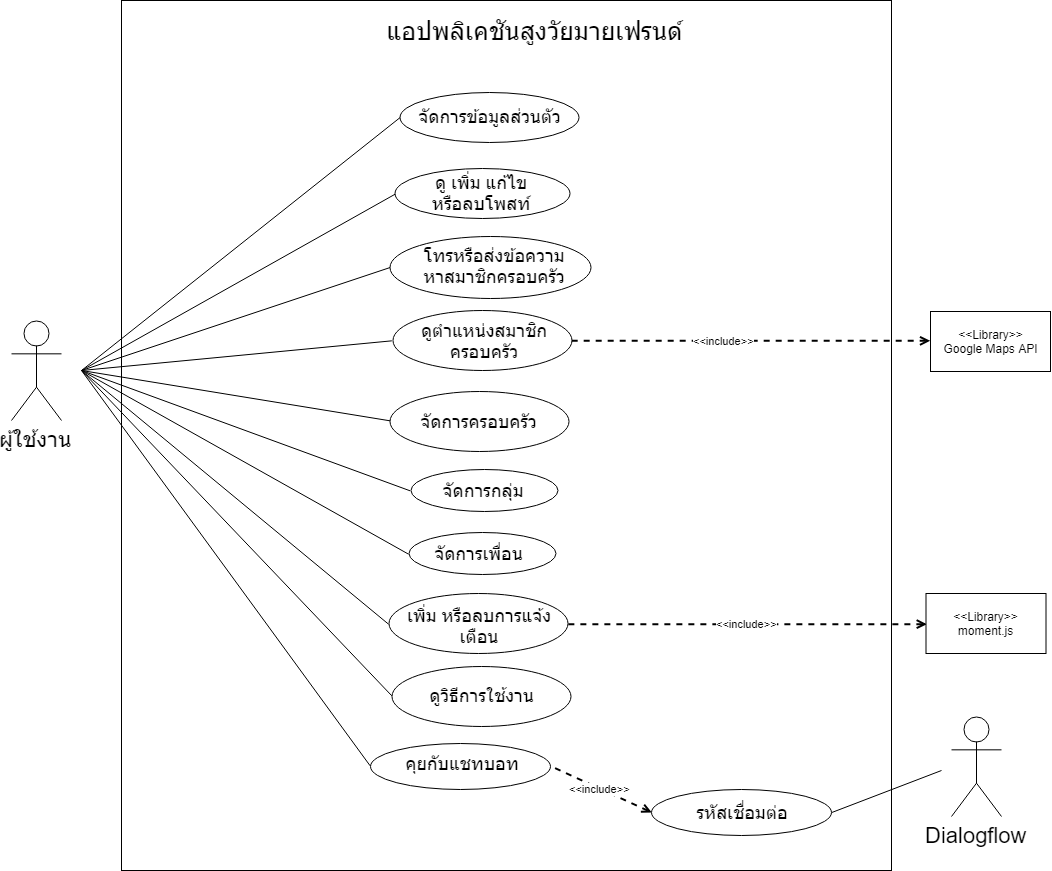

The diagram above was exported from draw.io. Its source (the exported page's mxGraphModel, read from the mxfile embedded in the PNG):
<mxGraphModel dx="1653" dy="838" grid="1" gridSize="10" guides="1" tooltips="1" connect="1" arrows="1" fold="1" page="1" pageScale="1" pageWidth="827" pageHeight="1169" math="0" shadow="0">
  <root>
    <mxCell id="0" />
    <mxCell id="1" parent="0" />
    <mxCell id="NUywNe0idL6_tThew3i_-5" value="" style="rounded=0;whiteSpace=wrap;html=1;" parent="1" vertex="1">
      <mxGeometry x="160" y="150" width="770" height="870" as="geometry" />
    </mxCell>
    <mxCell id="NUywNe0idL6_tThew3i_-1" value="&lt;font style=&quot;font-size: 22px&quot;&gt;ผู้ใช้งาน&lt;/font&gt;" style="shape=umlActor;verticalLabelPosition=bottom;labelBackgroundColor=#ffffff;verticalAlign=top;html=1;" parent="1" vertex="1">
      <mxGeometry x="50" y="470" width="50" height="100" as="geometry" />
    </mxCell>
    <mxCell id="NUywNe0idL6_tThew3i_-13" value="&lt;font style=&quot;font-size: 25px&quot;&gt;แอปพลิเคชันสูงวัยมายเฟรนด์&lt;/font&gt;" style="text;html=1;strokeColor=none;fillColor=none;align=center;verticalAlign=middle;whiteSpace=wrap;rounded=0;" parent="1" vertex="1">
      <mxGeometry x="418" y="170" width="310" height="20" as="geometry" />
    </mxCell>
    <mxCell id="NUywNe0idL6_tThew3i_-14" value="" style="ellipse;whiteSpace=wrap;html=1;" parent="1" vertex="1">
      <mxGeometry x="438" y="241.5" width="179" height="50" as="geometry" />
    </mxCell>
    <mxCell id="NUywNe0idL6_tThew3i_-15" value="&lt;font style=&quot;font-size: 18px&quot;&gt;จัดการข้อมูลส่วนตัว&lt;/font&gt;" style="text;html=1;strokeColor=none;fillColor=none;align=center;verticalAlign=middle;whiteSpace=wrap;rounded=0;" parent="1" vertex="1">
      <mxGeometry x="435" y="256.5" width="185" height="20" as="geometry" />
    </mxCell>
    <mxCell id="NUywNe0idL6_tThew3i_-16" value="" style="endArrow=none;html=1;entryX=0;entryY=0.5;entryDx=0;entryDy=0;" parent="1" target="NUywNe0idL6_tThew3i_-14" edge="1">
      <mxGeometry width="50" height="50" relative="1" as="geometry">
        <mxPoint x="120" y="520" as="sourcePoint" />
        <mxPoint x="390" y="160.42857142857144" as="targetPoint" />
      </mxGeometry>
    </mxCell>
    <mxCell id="NUywNe0idL6_tThew3i_-24" value="" style="ellipse;whiteSpace=wrap;html=1;" parent="1" vertex="1">
      <mxGeometry x="433" y="318" width="175" height="50" as="geometry" />
    </mxCell>
    <mxCell id="NUywNe0idL6_tThew3i_-25" value="&lt;font style=&quot;font-size: 18px&quot;&gt;ดู เพิ่ม แก้ไข หรือลบโพสท์&lt;/font&gt;" style="text;html=1;strokeColor=none;fillColor=none;align=center;verticalAlign=middle;whiteSpace=wrap;rounded=0;" parent="1" vertex="1">
      <mxGeometry x="459.5" y="333" width="120" height="20" as="geometry" />
    </mxCell>
    <mxCell id="NUywNe0idL6_tThew3i_-26" value="" style="endArrow=none;html=1;entryX=0;entryY=0.5;entryDx=0;entryDy=0;" parent="1" target="NUywNe0idL6_tThew3i_-24" edge="1">
      <mxGeometry width="50" height="50" relative="1" as="geometry">
        <mxPoint x="120" y="520" as="sourcePoint" />
        <mxPoint x="400" y="380" as="targetPoint" />
      </mxGeometry>
    </mxCell>
    <mxCell id="NUywNe0idL6_tThew3i_-27" value="" style="ellipse;whiteSpace=wrap;html=1;" parent="1" vertex="1">
      <mxGeometry x="409" y="893" width="180" height="46" as="geometry" />
    </mxCell>
    <mxCell id="NUywNe0idL6_tThew3i_-28" value="&lt;font style=&quot;font-size: 18px&quot;&gt;คุยกับแชทบอท&lt;/font&gt;" style="text;html=1;strokeColor=none;fillColor=none;align=center;verticalAlign=middle;whiteSpace=wrap;rounded=0;" parent="1" vertex="1">
      <mxGeometry x="439.5" y="903" width="121" height="20" as="geometry" />
    </mxCell>
    <mxCell id="NUywNe0idL6_tThew3i_-29" value="" style="endArrow=none;html=1;entryX=0;entryY=0.5;entryDx=0;entryDy=0;" parent="1" target="NUywNe0idL6_tThew3i_-27" edge="1">
      <mxGeometry width="50" height="50" relative="1" as="geometry">
        <mxPoint x="120" y="520" as="sourcePoint" />
        <mxPoint x="415" y="470" as="targetPoint" />
      </mxGeometry>
    </mxCell>
    <mxCell id="NUywNe0idL6_tThew3i_-30" value="" style="ellipse;whiteSpace=wrap;html=1;" parent="1" vertex="1">
      <mxGeometry x="431" y="460" width="179" height="60" as="geometry" />
    </mxCell>
    <mxCell id="NUywNe0idL6_tThew3i_-31" value="&lt;font style=&quot;font-size: 18px&quot;&gt;ดูตำแหน่งสมาชิกครอบครัว&lt;/font&gt;" style="text;html=1;strokeColor=none;fillColor=none;align=center;verticalAlign=middle;whiteSpace=wrap;rounded=0;" parent="1" vertex="1">
      <mxGeometry x="444.5" y="481" width="156" height="20" as="geometry" />
    </mxCell>
    <mxCell id="NUywNe0idL6_tThew3i_-46" value="" style="ellipse;whiteSpace=wrap;html=1;" parent="1" vertex="1">
      <mxGeometry x="428" y="541" width="179" height="60" as="geometry" />
    </mxCell>
    <mxCell id="NUywNe0idL6_tThew3i_-47" value="&lt;font style=&quot;font-size: 18px&quot;&gt;จัดการครอบครัว&lt;/font&gt;" style="text;html=1;strokeColor=none;fillColor=none;align=center;verticalAlign=middle;whiteSpace=wrap;rounded=0;" parent="1" vertex="1">
      <mxGeometry x="446" y="561" width="143" height="20" as="geometry" />
    </mxCell>
    <mxCell id="NUywNe0idL6_tThew3i_-48" value="" style="endArrow=none;html=1;entryX=0;entryY=0.5;entryDx=0;entryDy=0;" parent="1" target="NUywNe0idL6_tThew3i_-30" edge="1">
      <mxGeometry width="50" height="50" relative="1" as="geometry">
        <mxPoint x="120" y="520" as="sourcePoint" />
        <mxPoint x="430.2352941176471" y="433.2941176470589" as="targetPoint" />
      </mxGeometry>
    </mxCell>
    <mxCell id="NUywNe0idL6_tThew3i_-49" value="" style="endArrow=none;html=1;entryX=0;entryY=0.5;entryDx=0;entryDy=0;" parent="1" target="NUywNe0idL6_tThew3i_-46" edge="1">
      <mxGeometry width="50" height="50" relative="1" as="geometry">
        <mxPoint x="120" y="520" as="sourcePoint" />
        <mxPoint x="441" y="500" as="targetPoint" />
      </mxGeometry>
    </mxCell>
    <mxCell id="NUywNe0idL6_tThew3i_-50" value="" style="ellipse;whiteSpace=wrap;html=1;" parent="1" vertex="1">
      <mxGeometry x="449" y="619" width="147" height="42" as="geometry" />
    </mxCell>
    <mxCell id="NUywNe0idL6_tThew3i_-51" value="&lt;font style=&quot;font-size: 18px&quot;&gt;จัดการกลุ่ม&lt;/font&gt;" style="text;html=1;strokeColor=none;fillColor=none;align=center;verticalAlign=middle;whiteSpace=wrap;rounded=0;" parent="1" vertex="1">
      <mxGeometry x="469" y="630" width="104" height="20" as="geometry" />
    </mxCell>
    <mxCell id="NUywNe0idL6_tThew3i_-52" value="" style="ellipse;whiteSpace=wrap;html=1;" parent="1" vertex="1">
      <mxGeometry x="447" y="682" width="147" height="42" as="geometry" />
    </mxCell>
    <mxCell id="NUywNe0idL6_tThew3i_-53" value="&lt;font style=&quot;font-size: 18px&quot;&gt;จัดการเพื่อน&lt;/font&gt;" style="text;html=1;strokeColor=none;fillColor=none;align=center;verticalAlign=middle;whiteSpace=wrap;rounded=0;" parent="1" vertex="1">
      <mxGeometry x="462" y="693" width="111" height="20" as="geometry" />
    </mxCell>
    <mxCell id="NUywNe0idL6_tThew3i_-54" value="" style="ellipse;whiteSpace=wrap;html=1;" parent="1" vertex="1">
      <mxGeometry x="427" y="743" width="179" height="60" as="geometry" />
    </mxCell>
    <mxCell id="NUywNe0idL6_tThew3i_-55" value="&lt;span style=&quot;font-size: 18px&quot;&gt;เพิ่ม หรือลบการแจ้งเตือน&lt;/span&gt;" style="text;html=1;strokeColor=none;fillColor=none;align=center;verticalAlign=middle;whiteSpace=wrap;rounded=0;" parent="1" vertex="1">
      <mxGeometry x="439.5" y="766" width="156" height="20" as="geometry" />
    </mxCell>
    <mxCell id="NUywNe0idL6_tThew3i_-57" value="&amp;lt;&amp;lt;include&amp;gt;&amp;gt;" style="endArrow=none;endSize=16;endFill=0;html=1;strokeWidth=2;dashed=1;entryX=1;entryY=0.5;entryDx=0;entryDy=0;startArrow=open;startFill=0;exitX=0;exitY=0.5;exitDx=0;exitDy=0;" parent="1" source="NUywNe0idL6_tThew3i_-58" target="NUywNe0idL6_tThew3i_-54" edge="1">
      <mxGeometry width="160" relative="1" as="geometry">
        <mxPoint x="940" y="772" as="sourcePoint" />
        <mxPoint x="625" y="769.5" as="targetPoint" />
      </mxGeometry>
    </mxCell>
    <mxCell id="NUywNe0idL6_tThew3i_-58" value="" style="rounded=0;whiteSpace=wrap;html=1;" parent="1" vertex="1">
      <mxGeometry x="964.5" y="743" width="120" height="60" as="geometry" />
    </mxCell>
    <mxCell id="NUywNe0idL6_tThew3i_-59" value="&lt;span&gt;&amp;lt;&amp;lt;Library&amp;gt;&amp;gt;&lt;br&gt;moment.js&lt;br&gt;&lt;/span&gt;" style="text;html=1;strokeColor=none;fillColor=none;align=center;verticalAlign=middle;whiteSpace=wrap;rounded=0;" parent="1" vertex="1">
      <mxGeometry x="978" y="762" width="92" height="20" as="geometry" />
    </mxCell>
    <mxCell id="NUywNe0idL6_tThew3i_-60" value="&amp;lt;&amp;lt;include&amp;gt;&amp;gt;" style="endArrow=none;endSize=16;endFill=0;html=1;strokeWidth=2;dashed=1;startArrow=open;startFill=0;entryX=1;entryY=0.5;entryDx=0;entryDy=0;exitX=0;exitY=0.5;exitDx=0;exitDy=0;" parent="1" source="NUywNe0idL6_tThew3i_-61" target="NUywNe0idL6_tThew3i_-30" edge="1">
      <mxGeometry x="0.1553" width="160" relative="1" as="geometry">
        <mxPoint x="894.5" y="491" as="sourcePoint" />
        <mxPoint x="611" y="491" as="targetPoint" />
        <mxPoint as="offset" />
      </mxGeometry>
    </mxCell>
    <mxCell id="NUywNe0idL6_tThew3i_-61" value="" style="rounded=0;whiteSpace=wrap;html=1;" parent="1" vertex="1">
      <mxGeometry x="969" y="461" width="120" height="60" as="geometry" />
    </mxCell>
    <mxCell id="NUywNe0idL6_tThew3i_-62" value="&lt;span&gt;&amp;lt;&amp;lt;Library&amp;gt;&amp;gt;&lt;br&gt;Google Maps API&lt;br&gt;&lt;/span&gt;" style="text;html=1;strokeColor=none;fillColor=none;align=center;verticalAlign=middle;whiteSpace=wrap;rounded=0;" parent="1" vertex="1">
      <mxGeometry x="980" y="480" width="97" height="20" as="geometry" />
    </mxCell>
    <mxCell id="NUywNe0idL6_tThew3i_-63" value="" style="ellipse;whiteSpace=wrap;html=1;" parent="1" vertex="1">
      <mxGeometry x="428" y="386" width="201" height="62" as="geometry" />
    </mxCell>
    <mxCell id="NUywNe0idL6_tThew3i_-64" value="&lt;font style=&quot;font-size: 18px&quot;&gt;โทรหรือส่งข้อความหาสมาชิกครอบครัว&lt;/font&gt;" style="text;html=1;strokeColor=none;fillColor=none;align=center;verticalAlign=middle;whiteSpace=wrap;rounded=0;" parent="1" vertex="1">
      <mxGeometry x="448" y="406" width="170" height="20" as="geometry" />
    </mxCell>
    <mxCell id="NUywNe0idL6_tThew3i_-65" value="" style="endArrow=none;html=1;entryX=0;entryY=0.5;entryDx=0;entryDy=0;" parent="1" target="NUywNe0idL6_tThew3i_-63" edge="1">
      <mxGeometry width="50" height="50" relative="1" as="geometry">
        <mxPoint x="120" y="520" as="sourcePoint" />
        <mxPoint x="441" y="500" as="targetPoint" />
      </mxGeometry>
    </mxCell>
    <mxCell id="NUywNe0idL6_tThew3i_-66" value="" style="ellipse;whiteSpace=wrap;html=1;" parent="1" vertex="1">
      <mxGeometry x="430" y="816" width="179" height="60" as="geometry" />
    </mxCell>
    <mxCell id="NUywNe0idL6_tThew3i_-67" value="&lt;span style=&quot;font-size: 18px&quot;&gt;ดูวิธีการใช้งาน&lt;/span&gt;" style="text;html=1;strokeColor=none;fillColor=none;align=center;verticalAlign=middle;whiteSpace=wrap;rounded=0;" parent="1" vertex="1">
      <mxGeometry x="441.5" y="835" width="156" height="20" as="geometry" />
    </mxCell>
    <mxCell id="NUywNe0idL6_tThew3i_-79" value="" style="endArrow=none;html=1;entryX=0;entryY=0.5;entryDx=0;entryDy=0;" parent="1" target="NUywNe0idL6_tThew3i_-50" edge="1">
      <mxGeometry width="50" height="50" relative="1" as="geometry">
        <mxPoint x="120" y="520" as="sourcePoint" />
        <mxPoint x="438.57142857142867" y="580.4285714285716" as="targetPoint" />
      </mxGeometry>
    </mxCell>
    <mxCell id="NUywNe0idL6_tThew3i_-80" value="" style="endArrow=none;html=1;entryX=0;entryY=0.5;entryDx=0;entryDy=0;" parent="1" target="NUywNe0idL6_tThew3i_-52" edge="1">
      <mxGeometry width="50" height="50" relative="1" as="geometry">
        <mxPoint x="120" y="520" as="sourcePoint" />
        <mxPoint x="459" y="650" as="targetPoint" />
      </mxGeometry>
    </mxCell>
    <mxCell id="NUywNe0idL6_tThew3i_-81" value="" style="endArrow=none;html=1;entryX=0;entryY=0.5;entryDx=0;entryDy=0;" parent="1" target="NUywNe0idL6_tThew3i_-54" edge="1">
      <mxGeometry width="50" height="50" relative="1" as="geometry">
        <mxPoint x="120" y="520" as="sourcePoint" />
        <mxPoint x="457" y="713" as="targetPoint" />
      </mxGeometry>
    </mxCell>
    <mxCell id="R_AaCMeJjZSis5CR7mfe-3" value="&amp;lt;&amp;lt;include&amp;gt;&amp;gt;" style="endArrow=none;endSize=16;endFill=0;html=1;strokeWidth=2;dashed=1;entryX=1;entryY=0.5;entryDx=0;entryDy=0;startArrow=open;startFill=0;exitX=0;exitY=0.5;exitDx=0;exitDy=0;" parent="1" source="MS4ZcqrweIQAyUlWpN_y-4" target="NUywNe0idL6_tThew3i_-27" edge="1">
      <mxGeometry width="160" relative="1" as="geometry">
        <mxPoint x="923" y="912" as="sourcePoint" />
        <mxPoint x="588.9411764705883" y="912.7058823529412" as="targetPoint" />
      </mxGeometry>
    </mxCell>
    <mxCell id="MS4ZcqrweIQAyUlWpN_y-1" value="" style="endArrow=none;html=1;entryX=0;entryY=0.5;entryDx=0;entryDy=0;" edge="1" parent="1" target="NUywNe0idL6_tThew3i_-66">
      <mxGeometry width="50" height="50" relative="1" as="geometry">
        <mxPoint x="120" y="520" as="sourcePoint" />
        <mxPoint x="437" y="783" as="targetPoint" />
      </mxGeometry>
    </mxCell>
    <mxCell id="MS4ZcqrweIQAyUlWpN_y-3" value="&lt;font style=&quot;font-size: 22px&quot;&gt;Dialogflow&lt;/font&gt;" style="shape=umlActor;verticalLabelPosition=bottom;labelBackgroundColor=#ffffff;verticalAlign=top;html=1;" vertex="1" parent="1">
      <mxGeometry x="990" y="866" width="50" height="100" as="geometry" />
    </mxCell>
    <mxCell id="MS4ZcqrweIQAyUlWpN_y-4" value="" style="ellipse;whiteSpace=wrap;html=1;" vertex="1" parent="1">
      <mxGeometry x="690" y="939" width="180" height="46" as="geometry" />
    </mxCell>
    <mxCell id="MS4ZcqrweIQAyUlWpN_y-5" value="" style="endArrow=none;html=1;exitX=1;exitY=0.5;exitDx=0;exitDy=0;" edge="1" parent="1" source="MS4ZcqrweIQAyUlWpN_y-4">
      <mxGeometry width="50" height="50" relative="1" as="geometry">
        <mxPoint x="639.9999999999999" y="623" as="sourcePoint" />
        <mxPoint x="980" y="920" as="targetPoint" />
      </mxGeometry>
    </mxCell>
    <mxCell id="MS4ZcqrweIQAyUlWpN_y-6" value="&lt;span style=&quot;font-size: 18px&quot;&gt;รหัสเชื่อมต่อ&lt;/span&gt;" style="text;html=1;strokeColor=none;fillColor=none;align=center;verticalAlign=middle;whiteSpace=wrap;rounded=0;" vertex="1" parent="1">
      <mxGeometry x="719.5" y="952" width="121" height="20" as="geometry" />
    </mxCell>
  </root>
</mxGraphModel>